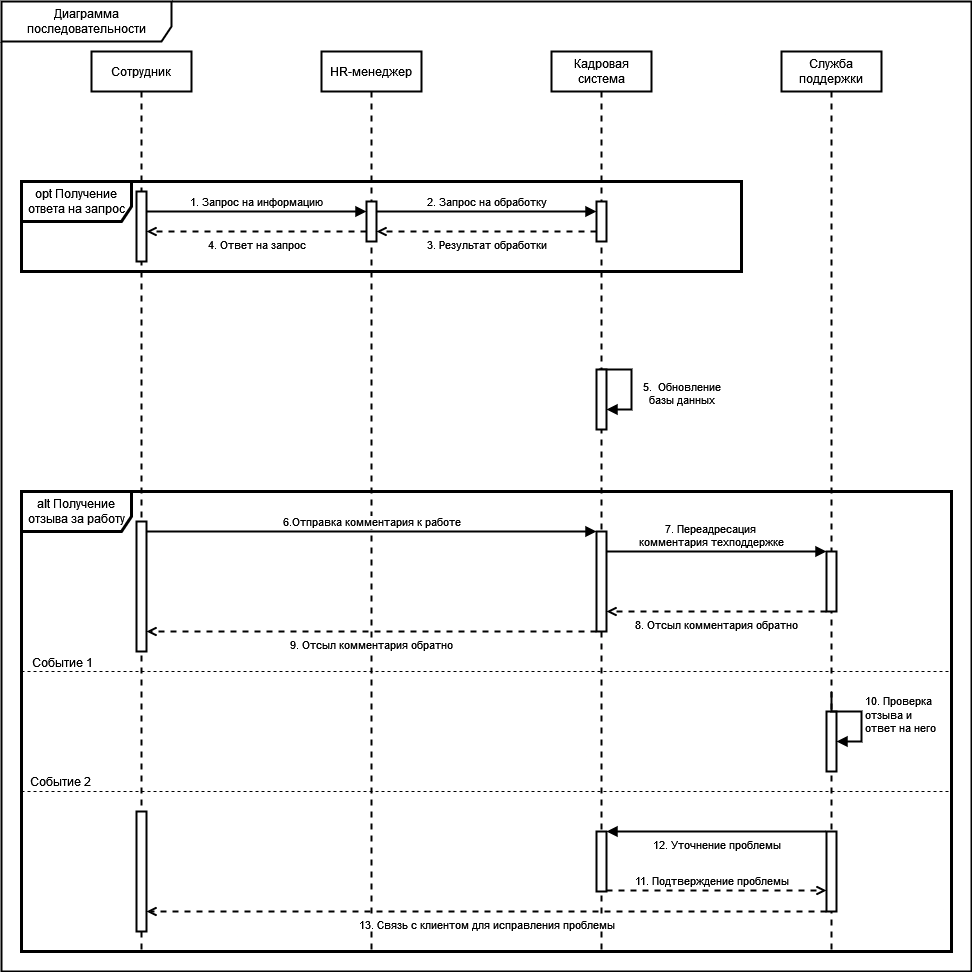

The diagram above was exported from draw.io. Its source (the exported page's mxGraphModel, read from the mxfile embedded in the PNG):
<mxGraphModel dx="499" dy="781" grid="0" gridSize="10" guides="1" tooltips="1" connect="1" arrows="1" fold="1" page="0" pageScale="1" pageWidth="850" pageHeight="1100" math="0" shadow="0">
  <root>
    <mxCell id="0" />
    <mxCell id="1" parent="0" />
    <mxCell id="3tn8vtcdQLxkf2Z5lc94-1" value="Диаграмма последовательности" style="shape=umlFrame;whiteSpace=wrap;html=1;pointerEvents=0;width=170;height=40;strokeWidth=2;" vertex="1" parent="1">
      <mxGeometry x="580" y="10" width="970" height="970" as="geometry" />
    </mxCell>
    <mxCell id="3tn8vtcdQLxkf2Z5lc94-2" value="&lt;span class=&quot;font-semibold&quot;&gt;Сотрудник&lt;/span&gt;" style="shape=umlLifeline;perimeter=lifelinePerimeter;whiteSpace=wrap;html=1;container=1;dropTarget=0;collapsible=0;recursiveResize=0;outlineConnect=0;portConstraint=eastwest;newEdgeStyle={&quot;curved&quot;:0,&quot;rounded&quot;:0};strokeWidth=2;" vertex="1" parent="1">
      <mxGeometry x="670" y="60" width="100" height="900" as="geometry" />
    </mxCell>
    <mxCell id="3tn8vtcdQLxkf2Z5lc94-3" value="" style="html=1;points=[[0,0,0,0,5],[0,1,0,0,-5],[1,0,0,0,5],[1,1,0,0,-5]];perimeter=orthogonalPerimeter;outlineConnect=0;targetShapes=umlLifeline;portConstraint=eastwest;newEdgeStyle={&quot;curved&quot;:0,&quot;rounded&quot;:0};strokeWidth=2;" vertex="1" parent="3tn8vtcdQLxkf2Z5lc94-2">
      <mxGeometry x="45" y="140" width="10" height="70" as="geometry" />
    </mxCell>
    <mxCell id="3tn8vtcdQLxkf2Z5lc94-4" value="&lt;span class=&quot;font-semibold&quot;&gt;HR-менеджер&lt;/span&gt;" style="shape=umlLifeline;perimeter=lifelinePerimeter;whiteSpace=wrap;html=1;container=1;dropTarget=0;collapsible=0;recursiveResize=0;outlineConnect=0;portConstraint=eastwest;newEdgeStyle={&quot;curved&quot;:0,&quot;rounded&quot;:0};strokeWidth=2;" vertex="1" parent="1">
      <mxGeometry x="900" y="60" width="100" height="900" as="geometry" />
    </mxCell>
    <mxCell id="3tn8vtcdQLxkf2Z5lc94-5" value="" style="html=1;points=[[0,0,0,0,5],[0,1,0,0,-5],[1,0,0,0,5],[1,1,0,0,-5]];perimeter=orthogonalPerimeter;outlineConnect=0;targetShapes=umlLifeline;portConstraint=eastwest;newEdgeStyle={&quot;curved&quot;:0,&quot;rounded&quot;:0};strokeWidth=2;" vertex="1" parent="3tn8vtcdQLxkf2Z5lc94-4">
      <mxGeometry x="45" y="150" width="10" height="40" as="geometry" />
    </mxCell>
    <mxCell id="3tn8vtcdQLxkf2Z5lc94-6" value="&lt;span class=&quot;font-semibold&quot;&gt;Кадровая система&lt;/span&gt;" style="shape=umlLifeline;perimeter=lifelinePerimeter;whiteSpace=wrap;html=1;container=1;dropTarget=0;collapsible=0;recursiveResize=0;outlineConnect=0;portConstraint=eastwest;newEdgeStyle={&quot;curved&quot;:0,&quot;rounded&quot;:0};strokeWidth=2;" vertex="1" parent="1">
      <mxGeometry x="1130" y="60" width="100" height="900" as="geometry" />
    </mxCell>
    <mxCell id="3tn8vtcdQLxkf2Z5lc94-7" value="" style="html=1;points=[[0,0,0,0,5],[0,1,0,0,-5],[1,0,0,0,5],[1,1,0,0,-5]];perimeter=orthogonalPerimeter;outlineConnect=0;targetShapes=umlLifeline;portConstraint=eastwest;newEdgeStyle={&quot;curved&quot;:0,&quot;rounded&quot;:0};strokeWidth=2;" vertex="1" parent="3tn8vtcdQLxkf2Z5lc94-6">
      <mxGeometry x="45" y="150" width="10" height="40" as="geometry" />
    </mxCell>
    <mxCell id="3tn8vtcdQLxkf2Z5lc94-8" value="5.&amp;nbsp; Обновление &lt;br&gt;базы данных" style="html=1;verticalAlign=bottom;endArrow=block;curved=0;rounded=0;strokeWidth=2;exitX=1;exitY=0;exitDx=0;exitDy=5;exitPerimeter=0;" edge="1" parent="3tn8vtcdQLxkf2Z5lc94-6" source="3tn8vtcdQLxkf2Z5lc94-9" target="3tn8vtcdQLxkf2Z5lc94-9">
      <mxGeometry x="0.5101" y="-50" width="80" relative="1" as="geometry">
        <mxPoint x="50" y="298" as="sourcePoint" />
        <mxPoint x="55" y="313" as="targetPoint" />
        <Array as="points">
          <mxPoint x="50" y="318" />
          <mxPoint x="60" y="318" />
          <mxPoint x="70" y="318" />
          <mxPoint x="80" y="318" />
          <mxPoint x="80" y="358" />
        </Array>
        <mxPoint x="50" y="50" as="offset" />
      </mxGeometry>
    </mxCell>
    <mxCell id="3tn8vtcdQLxkf2Z5lc94-9" value="" style="html=1;points=[[0,0,0,0,5],[0,1,0,0,-5],[1,0,0,0,5],[1,1,0,0,-5]];perimeter=orthogonalPerimeter;outlineConnect=0;targetShapes=umlLifeline;portConstraint=eastwest;newEdgeStyle={&quot;curved&quot;:0,&quot;rounded&quot;:0};strokeWidth=2;" vertex="1" parent="3tn8vtcdQLxkf2Z5lc94-6">
      <mxGeometry x="45" y="318" width="10" height="60" as="geometry" />
    </mxCell>
    <mxCell id="3tn8vtcdQLxkf2Z5lc94-10" value="1. Запрос на информацию" style="html=1;verticalAlign=bottom;endArrow=block;curved=0;rounded=0;strokeWidth=2;" edge="1" parent="1" target="3tn8vtcdQLxkf2Z5lc94-5">
      <mxGeometry width="80" relative="1" as="geometry">
        <mxPoint x="725" y="220" as="sourcePoint" />
        <mxPoint x="930" y="220" as="targetPoint" />
        <Array as="points" />
        <mxPoint as="offset" />
      </mxGeometry>
    </mxCell>
    <mxCell id="3tn8vtcdQLxkf2Z5lc94-11" value="3. Результат обработки" style="html=1;verticalAlign=top;endArrow=open;curved=0;rounded=0;strokeWidth=2;dashed=1;endFill=0;" edge="1" parent="1">
      <mxGeometry width="80" relative="1" as="geometry">
        <mxPoint x="1175" y="240" as="sourcePoint" />
        <mxPoint x="955" y="240" as="targetPoint" />
        <Array as="points" />
        <mxPoint as="offset" />
      </mxGeometry>
    </mxCell>
    <mxCell id="3tn8vtcdQLxkf2Z5lc94-12" value="4. Ответ на запрос" style="html=1;verticalAlign=top;endArrow=open;curved=0;rounded=0;strokeWidth=2;dashed=1;endFill=0;" edge="1" parent="1" source="3tn8vtcdQLxkf2Z5lc94-5">
      <mxGeometry width="80" relative="1" as="geometry">
        <mxPoint x="1185" y="240" as="sourcePoint" />
        <mxPoint x="725" y="240" as="targetPoint" />
        <Array as="points">
          <mxPoint x="880" y="240" />
        </Array>
        <mxPoint as="offset" />
      </mxGeometry>
    </mxCell>
    <mxCell id="3tn8vtcdQLxkf2Z5lc94-13" value="opt Получение ответа на запрос" style="shape=umlFrame;whiteSpace=wrap;html=1;pointerEvents=0;strokeWidth=3;width=110;height=40;" vertex="1" parent="1">
      <mxGeometry x="600" y="190" width="720" height="90" as="geometry" />
    </mxCell>
    <mxCell id="3tn8vtcdQLxkf2Z5lc94-14" value="2. Запрос на обработку" style="html=1;verticalAlign=bottom;endArrow=block;curved=0;rounded=0;strokeWidth=2;" edge="1" parent="1" source="3tn8vtcdQLxkf2Z5lc94-5" target="3tn8vtcdQLxkf2Z5lc94-7">
      <mxGeometry width="80" relative="1" as="geometry">
        <mxPoint x="950" y="220" as="sourcePoint" />
        <mxPoint x="1170" y="220" as="targetPoint" />
        <Array as="points">
          <mxPoint x="1055" y="220" />
        </Array>
        <mxPoint as="offset" />
      </mxGeometry>
    </mxCell>
    <mxCell id="3tn8vtcdQLxkf2Z5lc94-15" value="Служба поддержки" style="shape=umlLifeline;perimeter=lifelinePerimeter;whiteSpace=wrap;html=1;container=1;dropTarget=0;collapsible=0;recursiveResize=0;outlineConnect=0;portConstraint=eastwest;newEdgeStyle={&quot;curved&quot;:0,&quot;rounded&quot;:0};strokeWidth=2;" vertex="1" parent="1">
      <mxGeometry x="1360" y="60" width="100" height="900" as="geometry" />
    </mxCell>
    <mxCell id="3tn8vtcdQLxkf2Z5lc94-16" value="" style="html=1;points=[[0,0,0,0,5],[0,1,0,0,-5],[1,0,0,0,5],[1,1,0,0,-5]];perimeter=orthogonalPerimeter;outlineConnect=0;targetShapes=umlLifeline;portConstraint=eastwest;newEdgeStyle={&quot;curved&quot;:0,&quot;rounded&quot;:0};strokeWidth=2;" vertex="1" parent="1">
      <mxGeometry x="715" y="530" width="10" height="130" as="geometry" />
    </mxCell>
    <mxCell id="3tn8vtcdQLxkf2Z5lc94-17" value="" style="html=1;points=[[0,0,0,0,5],[0,1,0,0,-5],[1,0,0,0,5],[1,1,0,0,-5]];perimeter=orthogonalPerimeter;outlineConnect=0;targetShapes=umlLifeline;portConstraint=eastwest;newEdgeStyle={&quot;curved&quot;:0,&quot;rounded&quot;:0};strokeWidth=2;" vertex="1" parent="1">
      <mxGeometry x="1175" y="540" width="10" height="100" as="geometry" />
    </mxCell>
    <mxCell id="3tn8vtcdQLxkf2Z5lc94-18" value="alt Получение отзыва за работу" style="shape=umlFrame;whiteSpace=wrap;html=1;pointerEvents=0;strokeWidth=3;width=110;height=40;movable=1;resizable=1;rotatable=1;deletable=1;editable=1;locked=0;connectable=1;" vertex="1" parent="1">
      <mxGeometry x="600" y="500" width="930" height="460" as="geometry" />
    </mxCell>
    <mxCell id="3tn8vtcdQLxkf2Z5lc94-19" value="" style="html=1;points=[[0,0,0,0,5],[0,1,0,0,-5],[1,0,0,0,5],[1,1,0,0,-5]];perimeter=orthogonalPerimeter;outlineConnect=0;targetShapes=umlLifeline;portConstraint=eastwest;newEdgeStyle={&quot;curved&quot;:0,&quot;rounded&quot;:0};strokeWidth=2;" vertex="1" parent="1">
      <mxGeometry x="1405" y="560" width="10" height="60" as="geometry" />
    </mxCell>
    <mxCell id="3tn8vtcdQLxkf2Z5lc94-20" value="" style="html=1;points=[[0,0,0,0,5],[0,1,0,0,-5],[1,0,0,0,5],[1,1,0,0,-5]];perimeter=orthogonalPerimeter;outlineConnect=0;targetShapes=umlLifeline;portConstraint=eastwest;newEdgeStyle={&quot;curved&quot;:0,&quot;rounded&quot;:0};strokeWidth=2;" vertex="1" parent="1">
      <mxGeometry x="1405" y="720" width="10" height="60" as="geometry" />
    </mxCell>
    <mxCell id="3tn8vtcdQLxkf2Z5lc94-21" value="&lt;div&gt;10. Проверка&amp;nbsp;&lt;/div&gt;&lt;div&gt;отзыва и &lt;br&gt;&lt;/div&gt;&lt;div&gt;ответ на него&lt;br&gt;&lt;/div&gt;" style="html=1;align=left;spacingLeft=2;endArrow=block;rounded=0;edgeStyle=orthogonalEdgeStyle;curved=0;rounded=0;strokeWidth=2;" edge="1" parent="1" target="3tn8vtcdQLxkf2Z5lc94-20">
      <mxGeometry relative="1" as="geometry">
        <mxPoint x="1410" y="700" as="sourcePoint" />
        <Array as="points">
          <mxPoint x="1410" y="720" />
          <mxPoint x="1440" y="720" />
          <mxPoint x="1440" y="750" />
        </Array>
        <mxPoint x="1415" y="730" as="targetPoint" />
      </mxGeometry>
    </mxCell>
    <mxCell id="3tn8vtcdQLxkf2Z5lc94-22" value="6.Отправка комментария к работе" style="html=1;verticalAlign=bottom;endArrow=block;curved=0;rounded=0;strokeWidth=2;" edge="1" parent="1">
      <mxGeometry width="80" relative="1" as="geometry">
        <mxPoint x="725" y="540" as="sourcePoint" />
        <mxPoint x="1175" y="540" as="targetPoint" />
        <Array as="points">
          <mxPoint x="850" y="540" />
        </Array>
        <mxPoint as="offset" />
      </mxGeometry>
    </mxCell>
    <mxCell id="3tn8vtcdQLxkf2Z5lc94-23" value="9. Отсыл комментария обратно" style="html=1;verticalAlign=top;endArrow=open;curved=0;rounded=0;strokeWidth=2;dashed=1;endFill=0;" edge="1" parent="1">
      <mxGeometry width="80" relative="1" as="geometry">
        <mxPoint x="1175" y="640" as="sourcePoint" />
        <mxPoint x="725" y="640" as="targetPoint" />
        <Array as="points">
          <mxPoint x="831" y="640" />
        </Array>
        <mxPoint as="offset" />
      </mxGeometry>
    </mxCell>
    <mxCell id="3tn8vtcdQLxkf2Z5lc94-24" value="" style="endArrow=none;dashed=1;html=1;rounded=0;fontSize=12;startSize=8;endSize=8;curved=1;movable=1;resizable=1;rotatable=1;deletable=1;editable=1;locked=0;connectable=1;" edge="1" parent="1">
      <mxGeometry width="50" height="50" relative="1" as="geometry">
        <mxPoint x="600" y="680" as="sourcePoint" />
        <mxPoint x="1530" y="680" as="targetPoint" />
      </mxGeometry>
    </mxCell>
    <mxCell id="3tn8vtcdQLxkf2Z5lc94-25" value="Событие 1" style="edgeLabel;html=1;align=center;verticalAlign=middle;resizable=0;points=[];fontSize=12;" vertex="1" connectable="0" parent="3tn8vtcdQLxkf2Z5lc94-24">
      <mxGeometry x="0.0344" y="-5" relative="1" as="geometry">
        <mxPoint x="-441" y="-15" as="offset" />
      </mxGeometry>
    </mxCell>
    <mxCell id="3tn8vtcdQLxkf2Z5lc94-26" value="" style="endArrow=none;dashed=1;html=1;rounded=0;fontSize=12;startSize=8;endSize=8;curved=1;movable=1;resizable=1;rotatable=1;deletable=1;editable=1;locked=0;connectable=1;" edge="1" parent="1">
      <mxGeometry width="50" height="50" relative="1" as="geometry">
        <mxPoint x="600" y="800" as="sourcePoint" />
        <mxPoint x="1530" y="800" as="targetPoint" />
      </mxGeometry>
    </mxCell>
    <mxCell id="3tn8vtcdQLxkf2Z5lc94-27" value="&lt;div&gt;7. Переадресация&amp;nbsp;&lt;/div&gt;&lt;div&gt;комментария техподдержке&lt;/div&gt;" style="html=1;verticalAlign=bottom;endArrow=block;curved=0;rounded=0;strokeWidth=2;endFill=1;" edge="1" parent="1" source="3tn8vtcdQLxkf2Z5lc94-17" target="3tn8vtcdQLxkf2Z5lc94-19">
      <mxGeometry x="-0.0455" width="80" relative="1" as="geometry">
        <mxPoint x="1185" y="560" as="sourcePoint" />
        <mxPoint x="1405" y="560" as="targetPoint" />
        <Array as="points">
          <mxPoint x="1250" y="560" />
        </Array>
        <mxPoint as="offset" />
      </mxGeometry>
    </mxCell>
    <mxCell id="3tn8vtcdQLxkf2Z5lc94-28" value="8. Отсыл комментария обратно" style="html=1;verticalAlign=top;endArrow=open;curved=0;rounded=0;strokeWidth=2;endFill=0;dashed=1;" edge="1" parent="1">
      <mxGeometry width="80" relative="1" as="geometry">
        <mxPoint x="1405" y="620" as="sourcePoint" />
        <mxPoint x="1185" y="620" as="targetPoint" />
        <Array as="points">
          <mxPoint x="1275" y="620" />
        </Array>
        <mxPoint as="offset" />
      </mxGeometry>
    </mxCell>
    <mxCell id="3tn8vtcdQLxkf2Z5lc94-29" value="" style="html=1;points=[[0,0,0,0,5],[0,1,0,0,-5],[1,0,0,0,5],[1,1,0,0,-5]];perimeter=orthogonalPerimeter;outlineConnect=0;targetShapes=umlLifeline;portConstraint=eastwest;newEdgeStyle={&quot;curved&quot;:0,&quot;rounded&quot;:0};strokeWidth=2;" vertex="1" parent="1">
      <mxGeometry x="715" y="820" width="10" height="120" as="geometry" />
    </mxCell>
    <mxCell id="3tn8vtcdQLxkf2Z5lc94-30" value="" style="html=1;points=[[0,0,0,0,5],[0,1,0,0,-5],[1,0,0,0,5],[1,1,0,0,-5]];perimeter=orthogonalPerimeter;outlineConnect=0;targetShapes=umlLifeline;portConstraint=eastwest;newEdgeStyle={&quot;curved&quot;:0,&quot;rounded&quot;:0};strokeWidth=2;" vertex="1" parent="1">
      <mxGeometry x="1175" y="840" width="10" height="60" as="geometry" />
    </mxCell>
    <mxCell id="3tn8vtcdQLxkf2Z5lc94-31" value="" style="html=1;points=[[0,0,0,0,5],[0,1,0,0,-5],[1,0,0,0,5],[1,1,0,0,-5]];perimeter=orthogonalPerimeter;outlineConnect=0;targetShapes=umlLifeline;portConstraint=eastwest;newEdgeStyle={&quot;curved&quot;:0,&quot;rounded&quot;:0};strokeWidth=2;" vertex="1" parent="1">
      <mxGeometry x="1405" y="840" width="10" height="80" as="geometry" />
    </mxCell>
    <mxCell id="3tn8vtcdQLxkf2Z5lc94-32" value="13. Связь с клиентом для исправления проблемы" style="html=1;verticalAlign=top;endArrow=open;curved=0;rounded=0;strokeWidth=2;endFill=0;dashed=1;" edge="1" parent="1" target="3tn8vtcdQLxkf2Z5lc94-29">
      <mxGeometry width="80" relative="1" as="geometry">
        <mxPoint x="1405" y="920" as="sourcePoint" />
        <mxPoint x="1185" y="920" as="targetPoint" />
        <Array as="points">
          <mxPoint x="1275" y="920" />
        </Array>
        <mxPoint as="offset" />
      </mxGeometry>
    </mxCell>
    <mxCell id="3tn8vtcdQLxkf2Z5lc94-33" value="12. Уточнение проблемы" style="html=1;verticalAlign=top;endArrow=block;curved=0;rounded=0;strokeWidth=2;endFill=1;" edge="1" parent="1">
      <mxGeometry width="80" relative="1" as="geometry">
        <mxPoint x="1405" y="840" as="sourcePoint" />
        <mxPoint x="1185" y="840" as="targetPoint" />
        <Array as="points">
          <mxPoint x="1275" y="840" />
        </Array>
        <mxPoint as="offset" />
      </mxGeometry>
    </mxCell>
    <mxCell id="3tn8vtcdQLxkf2Z5lc94-34" value="11. Подтверждение проблемы" style="html=1;verticalAlign=bottom;endArrow=open;curved=0;rounded=0;strokeWidth=2;dashed=1;endFill=0;" edge="1" parent="1">
      <mxGeometry x="-0.0455" width="80" relative="1" as="geometry">
        <mxPoint x="1185" y="899" as="sourcePoint" />
        <mxPoint x="1405" y="899" as="targetPoint" />
        <Array as="points" />
        <mxPoint as="offset" />
      </mxGeometry>
    </mxCell>
    <mxCell id="3tn8vtcdQLxkf2Z5lc94-35" value="Событие 2" style="edgeLabel;html=1;align=center;verticalAlign=middle;resizable=0;points=[];fontSize=12;" vertex="1" connectable="0" parent="1">
      <mxGeometry x="650" y="680" as="geometry">
        <mxPoint x="-12" y="109" as="offset" />
      </mxGeometry>
    </mxCell>
  </root>
</mxGraphModel>